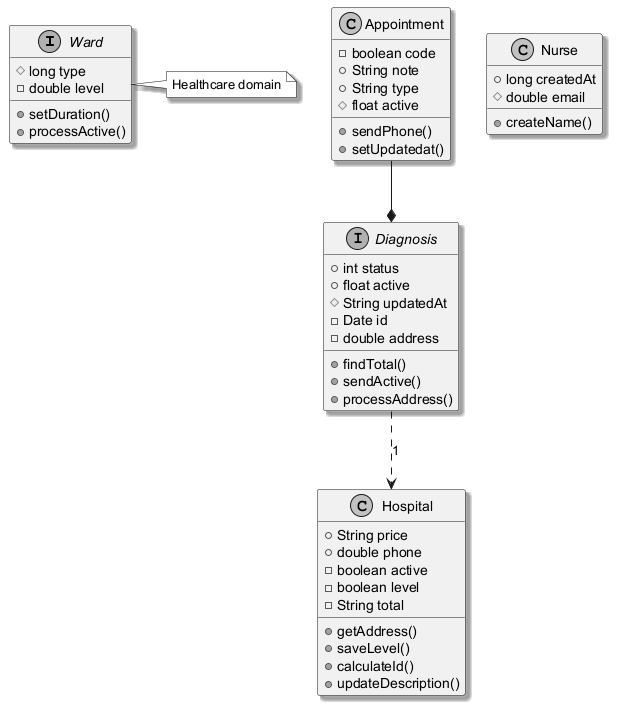

The diagram above was rendered by PlantUML. Its source (embedded in the PNG):
@startuml
skinparam monochrome true
skinparam shadowing true
interface Ward {
  #long type
  -double level
  +setDuration()
  +processActive()
}
interface Diagnosis {
  +int status
  +float active
  #String updatedAt
  -Date id
  -double address
  +findTotal()
  +sendActive()
  +processAddress()
}
class Hospital {
  +String price
  +double phone
  -boolean active
  -boolean level
  -String total
  +getAddress()
  +saveLevel()
  +calculateId()
  +updateDescription()
}
class Appointment {
  -boolean code
  +String note
  +String type
  #float active
  +sendPhone()
  +setUpdatedat()
}
class Nurse {
  +long createdAt
  #double email
  +createName()
}
Diagnosis ..> Hospital : "1"
Appointment --* Diagnosis
note right of Ward : Healthcare domain
@enduml